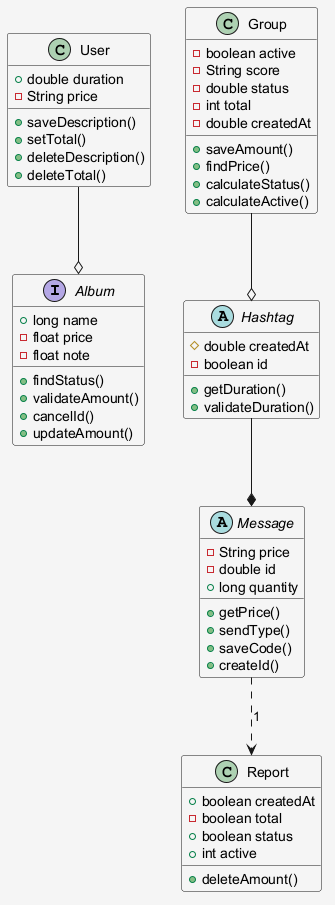

The diagram above was rendered by PlantUML. Its source (embedded in the PNG):
@startuml
skinparam shadowing false
skinparam backgroundColor #F5F5F5
interface Album {
  +long name
  -float price
  -float note
  +findStatus()
  +validateAmount()
  +cancelId()
  +updateAmount()
}
class Group {
  -boolean active
  -String score
  -double status
  -int total
  -double createdAt
  +saveAmount()
  +findPrice()
  +calculateStatus()
  +calculateActive()
}
class Report {
  +boolean createdAt
  -boolean total
  +boolean status
  +int active
  +deleteAmount()
}
class User {
  +double duration
  -String price
  +saveDescription()
  +setTotal()
  +deleteDescription()
  +deleteTotal()
}
abstract class Hashtag {
  #double createdAt
  -boolean id
  +getDuration()
  +validateDuration()
}
abstract class Message {
  -String price
  -double id
  +long quantity
  +getPrice()
  +sendType()
  +saveCode()
  +createId()
}
User --o Album
Group --o Hashtag
Hashtag --* Message
Message ..> Report : "1"
@enduml